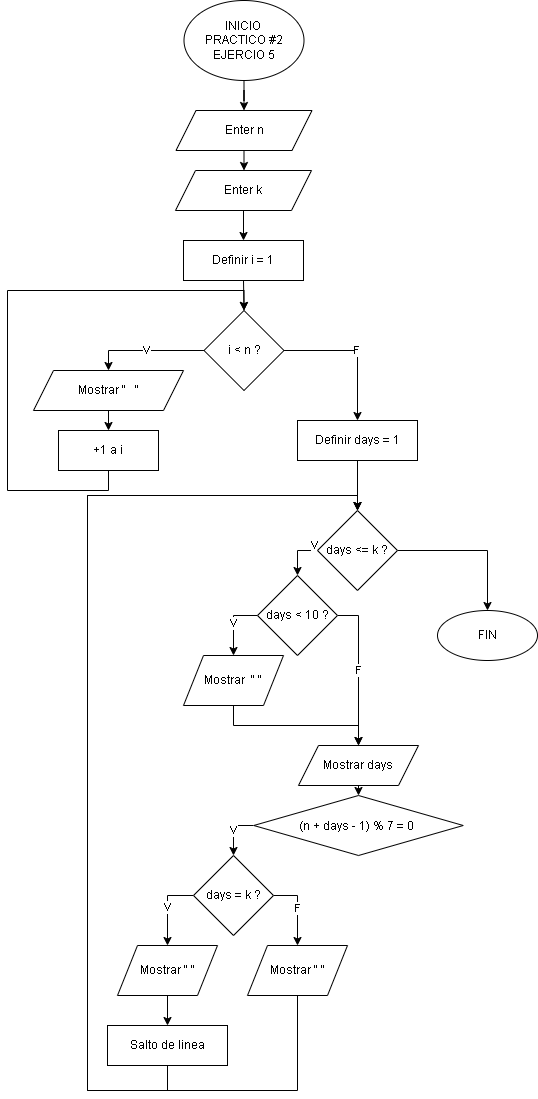

The diagram above was exported from draw.io. Its source (the exported page's mxGraphModel, read from the mxfile embedded in the PNG):
<mxGraphModel dx="1434" dy="780" grid="1" gridSize="10" guides="1" tooltips="1" connect="1" arrows="1" fold="1" page="1" pageScale="1" pageWidth="827" pageHeight="1169" math="0" shadow="0">
  <root>
    <mxCell id="0" />
    <mxCell id="1" parent="0" />
    <mxCell id="NEcSdeRC-0UkgSUavx_R-111" style="edgeStyle=orthogonalEdgeStyle;rounded=0;orthogonalLoop=1;jettySize=auto;html=1;exitX=0.5;exitY=1;exitDx=0;exitDy=0;fontFamily=Helvetica;" parent="1" source="8Z5KYWjP1RI4o8_INC1V-1" target="NEcSdeRC-0UkgSUavx_R-109" edge="1">
      <mxGeometry relative="1" as="geometry" />
    </mxCell>
    <mxCell id="8Z5KYWjP1RI4o8_INC1V-1" value="INICIO&amp;nbsp;&lt;div&gt;PRACTICO #2&lt;br&gt;&lt;div&gt;EJERCIO 5&lt;/div&gt;&lt;/div&gt;" style="ellipse;whiteSpace=wrap;html=1;fontFamily=Helvetica;" parent="1" vertex="1">
      <mxGeometry x="286.5" y="10" width="120" height="80" as="geometry" />
    </mxCell>
    <mxCell id="QiFFyjEqlW61KFqYCfQC-42" style="edgeStyle=orthogonalEdgeStyle;rounded=0;orthogonalLoop=1;jettySize=auto;html=1;exitX=0.5;exitY=1;exitDx=0;exitDy=0;entryX=0.5;entryY=0;entryDx=0;entryDy=0;fontFamily=Helvetica;" parent="1" source="NEcSdeRC-0UkgSUavx_R-109" edge="1">
      <mxGeometry relative="1" as="geometry">
        <mxPoint x="346.5" y="180" as="targetPoint" />
      </mxGeometry>
    </mxCell>
    <mxCell id="NEcSdeRC-0UkgSUavx_R-109" value="Enter n" style="shape=parallelogram;perimeter=parallelogramPerimeter;whiteSpace=wrap;html=1;fixedSize=1;fontFamily=Helvetica;" parent="1" vertex="1">
      <mxGeometry x="278.5" y="120" width="136" height="40" as="geometry" />
    </mxCell>
    <mxCell id="4mZovCddXX32TFtKimJk-84" style="edgeStyle=orthogonalEdgeStyle;rounded=0;orthogonalLoop=1;jettySize=auto;html=1;exitX=0.5;exitY=1;exitDx=0;exitDy=0;entryX=0.5;entryY=0;entryDx=0;entryDy=0;" edge="1" parent="1" source="4mZovCddXX32TFtKimJk-1" target="4mZovCddXX32TFtKimJk-56">
      <mxGeometry relative="1" as="geometry" />
    </mxCell>
    <mxCell id="4mZovCddXX32TFtKimJk-1" value="Definir i = 1" style="rounded=0;whiteSpace=wrap;html=1;" vertex="1" parent="1">
      <mxGeometry x="286" y="250" width="120" height="40" as="geometry" />
    </mxCell>
    <mxCell id="4mZovCddXX32TFtKimJk-58" value="V" style="edgeStyle=orthogonalEdgeStyle;rounded=0;orthogonalLoop=1;jettySize=auto;html=1;exitX=0;exitY=0.5;exitDx=0;exitDy=0;entryX=0.5;entryY=0;entryDx=0;entryDy=0;" edge="1" parent="1" source="4mZovCddXX32TFtKimJk-56" target="4mZovCddXX32TFtKimJk-57">
      <mxGeometry relative="1" as="geometry">
        <mxPoint x="140" y="440" as="targetPoint" />
      </mxGeometry>
    </mxCell>
    <mxCell id="4mZovCddXX32TFtKimJk-60" value="F" style="edgeStyle=orthogonalEdgeStyle;rounded=0;orthogonalLoop=1;jettySize=auto;html=1;exitX=1;exitY=0.5;exitDx=0;exitDy=0;entryX=0.5;entryY=0;entryDx=0;entryDy=0;" edge="1" parent="1" source="4mZovCddXX32TFtKimJk-56" target="4mZovCddXX32TFtKimJk-86">
      <mxGeometry relative="1" as="geometry">
        <mxPoint x="426.5" y="430" as="targetPoint" />
      </mxGeometry>
    </mxCell>
    <mxCell id="4mZovCddXX32TFtKimJk-56" value="i &amp;lt; n ?" style="rhombus;whiteSpace=wrap;html=1;" vertex="1" parent="1">
      <mxGeometry x="306.5" y="320" width="80" height="80" as="geometry" />
    </mxCell>
    <mxCell id="4mZovCddXX32TFtKimJk-83" style="edgeStyle=orthogonalEdgeStyle;rounded=0;orthogonalLoop=1;jettySize=auto;html=1;exitX=0.5;exitY=1;exitDx=0;exitDy=0;entryX=0.5;entryY=0;entryDx=0;entryDy=0;" edge="1" parent="1" source="4mZovCddXX32TFtKimJk-57" target="4mZovCddXX32TFtKimJk-82">
      <mxGeometry relative="1" as="geometry" />
    </mxCell>
    <mxCell id="4mZovCddXX32TFtKimJk-57" value="Mostrar &quot;&amp;nbsp; &amp;nbsp;&quot;" style="shape=parallelogram;perimeter=parallelogramPerimeter;whiteSpace=wrap;html=1;fixedSize=1;" vertex="1" parent="1">
      <mxGeometry x="136" y="380" width="150" height="40" as="geometry" />
    </mxCell>
    <mxCell id="4mZovCddXX32TFtKimJk-81" style="edgeStyle=orthogonalEdgeStyle;rounded=0;orthogonalLoop=1;jettySize=auto;html=1;exitX=0.5;exitY=1;exitDx=0;exitDy=0;entryX=0.5;entryY=0;entryDx=0;entryDy=0;" edge="1" parent="1" source="4mZovCddXX32TFtKimJk-80" target="4mZovCddXX32TFtKimJk-1">
      <mxGeometry relative="1" as="geometry" />
    </mxCell>
    <mxCell id="4mZovCddXX32TFtKimJk-80" value="Enter k" style="shape=parallelogram;perimeter=parallelogramPerimeter;whiteSpace=wrap;html=1;fixedSize=1;fontFamily=Helvetica;" vertex="1" parent="1">
      <mxGeometry x="278" y="180" width="136" height="40" as="geometry" />
    </mxCell>
    <mxCell id="4mZovCddXX32TFtKimJk-85" style="edgeStyle=orthogonalEdgeStyle;rounded=0;orthogonalLoop=1;jettySize=auto;html=1;exitX=0.5;exitY=1;exitDx=0;exitDy=0;entryX=0.5;entryY=0;entryDx=0;entryDy=0;" edge="1" parent="1" source="4mZovCddXX32TFtKimJk-82" target="4mZovCddXX32TFtKimJk-56">
      <mxGeometry relative="1" as="geometry">
        <Array as="points">
          <mxPoint x="211" y="500" />
          <mxPoint x="110" y="500" />
          <mxPoint x="110" y="300" />
          <mxPoint x="347" y="300" />
        </Array>
      </mxGeometry>
    </mxCell>
    <mxCell id="4mZovCddXX32TFtKimJk-82" value="+1 a i" style="rounded=0;whiteSpace=wrap;html=1;" vertex="1" parent="1">
      <mxGeometry x="161" y="440" width="100" height="40" as="geometry" />
    </mxCell>
    <mxCell id="4mZovCddXX32TFtKimJk-88" style="edgeStyle=orthogonalEdgeStyle;rounded=0;orthogonalLoop=1;jettySize=auto;html=1;exitX=0.5;exitY=1;exitDx=0;exitDy=0;entryX=0.5;entryY=0;entryDx=0;entryDy=0;" edge="1" parent="1" source="4mZovCddXX32TFtKimJk-86" target="4mZovCddXX32TFtKimJk-87">
      <mxGeometry relative="1" as="geometry" />
    </mxCell>
    <mxCell id="4mZovCddXX32TFtKimJk-86" value="Definir days = 1" style="rounded=0;whiteSpace=wrap;html=1;" vertex="1" parent="1">
      <mxGeometry x="400" y="430" width="120" height="40" as="geometry" />
    </mxCell>
    <mxCell id="4mZovCddXX32TFtKimJk-90" value="V" style="edgeStyle=orthogonalEdgeStyle;rounded=0;orthogonalLoop=1;jettySize=auto;html=1;exitX=0;exitY=0.5;exitDx=0;exitDy=0;entryX=0.5;entryY=0;entryDx=0;entryDy=0;" edge="1" parent="1" source="4mZovCddXX32TFtKimJk-87" target="4mZovCddXX32TFtKimJk-89">
      <mxGeometry x="-0.8491" y="-5" relative="1" as="geometry">
        <mxPoint as="offset" />
      </mxGeometry>
    </mxCell>
    <mxCell id="4mZovCddXX32TFtKimJk-112" style="edgeStyle=orthogonalEdgeStyle;rounded=0;orthogonalLoop=1;jettySize=auto;html=1;exitX=1;exitY=0.5;exitDx=0;exitDy=0;entryX=0.5;entryY=0;entryDx=0;entryDy=0;" edge="1" parent="1" source="4mZovCddXX32TFtKimJk-87" target="4mZovCddXX32TFtKimJk-111">
      <mxGeometry relative="1" as="geometry" />
    </mxCell>
    <mxCell id="4mZovCddXX32TFtKimJk-87" value="days &amp;lt;= k ?" style="rhombus;whiteSpace=wrap;html=1;" vertex="1" parent="1">
      <mxGeometry x="420" y="520" width="80" height="80" as="geometry" />
    </mxCell>
    <mxCell id="4mZovCddXX32TFtKimJk-92" value="V" style="edgeStyle=orthogonalEdgeStyle;rounded=0;orthogonalLoop=1;jettySize=auto;html=1;exitX=0;exitY=0.5;exitDx=0;exitDy=0;entryX=0.5;entryY=0;entryDx=0;entryDy=0;" edge="1" parent="1" source="4mZovCddXX32TFtKimJk-89" target="4mZovCddXX32TFtKimJk-91">
      <mxGeometry relative="1" as="geometry" />
    </mxCell>
    <mxCell id="4mZovCddXX32TFtKimJk-100" value="F" style="edgeStyle=orthogonalEdgeStyle;rounded=0;orthogonalLoop=1;jettySize=auto;html=1;exitX=1;exitY=0.5;exitDx=0;exitDy=0;entryX=0.5;entryY=0;entryDx=0;entryDy=0;" edge="1" parent="1" source="4mZovCddXX32TFtKimJk-89" target="4mZovCddXX32TFtKimJk-99">
      <mxGeometry relative="1" as="geometry" />
    </mxCell>
    <mxCell id="4mZovCddXX32TFtKimJk-89" value="days &amp;lt; 10 ?" style="rhombus;whiteSpace=wrap;html=1;" vertex="1" parent="1">
      <mxGeometry x="360" y="585" width="80" height="80" as="geometry" />
    </mxCell>
    <mxCell id="4mZovCddXX32TFtKimJk-95" style="edgeStyle=orthogonalEdgeStyle;rounded=0;orthogonalLoop=1;jettySize=auto;html=1;exitX=0.5;exitY=1;exitDx=0;exitDy=0;entryX=0.5;entryY=0;entryDx=0;entryDy=0;" edge="1" parent="1" source="4mZovCddXX32TFtKimJk-91" target="4mZovCddXX32TFtKimJk-99">
      <mxGeometry relative="1" as="geometry">
        <mxPoint x="336" y="745" as="targetPoint" />
      </mxGeometry>
    </mxCell>
    <mxCell id="4mZovCddXX32TFtKimJk-91" value="Mostrar&amp;nbsp; &quot; &quot;" style="shape=parallelogram;perimeter=parallelogramPerimeter;whiteSpace=wrap;html=1;fixedSize=1;" vertex="1" parent="1">
      <mxGeometry x="286" y="665" width="100" height="50" as="geometry" />
    </mxCell>
    <mxCell id="4mZovCddXX32TFtKimJk-102" value="V" style="edgeStyle=orthogonalEdgeStyle;rounded=0;orthogonalLoop=1;jettySize=auto;html=1;exitX=0;exitY=0.5;exitDx=0;exitDy=0;entryX=0.5;entryY=0;entryDx=0;entryDy=0;" edge="1" parent="1" source="4mZovCddXX32TFtKimJk-93" target="4mZovCddXX32TFtKimJk-97">
      <mxGeometry relative="1" as="geometry" />
    </mxCell>
    <mxCell id="4mZovCddXX32TFtKimJk-93" value="&lt;div style=&quot;background-color: rgb(255, 255, 255); font-weight: normal; line-height: 19px; white-space: pre;&quot;&gt;&lt;div&gt;&lt;font face=&quot;Helvetica&quot; style=&quot;font-size: 12px;&quot;&gt;(n + days - 1) % 7 = 0 &lt;/font&gt;&lt;/div&gt;&lt;/div&gt;" style="rhombus;whiteSpace=wrap;html=1;" vertex="1" parent="1">
      <mxGeometry x="356.25" y="805" width="209.5" height="60" as="geometry" />
    </mxCell>
    <mxCell id="4mZovCddXX32TFtKimJk-104" value="V" style="edgeStyle=orthogonalEdgeStyle;rounded=0;orthogonalLoop=1;jettySize=auto;html=1;exitX=0;exitY=0.5;exitDx=0;exitDy=0;entryX=0.5;entryY=0;entryDx=0;entryDy=0;" edge="1" parent="1" source="4mZovCddXX32TFtKimJk-97" target="4mZovCddXX32TFtKimJk-103">
      <mxGeometry relative="1" as="geometry" />
    </mxCell>
    <mxCell id="4mZovCddXX32TFtKimJk-108" value="F" style="edgeStyle=orthogonalEdgeStyle;rounded=0;orthogonalLoop=1;jettySize=auto;html=1;exitX=1;exitY=0.5;exitDx=0;exitDy=0;entryX=0.5;entryY=0;entryDx=0;entryDy=0;" edge="1" parent="1" source="4mZovCddXX32TFtKimJk-97" target="4mZovCddXX32TFtKimJk-107">
      <mxGeometry relative="1" as="geometry" />
    </mxCell>
    <mxCell id="4mZovCddXX32TFtKimJk-97" value="days = k ?" style="rhombus;whiteSpace=wrap;html=1;" vertex="1" parent="1">
      <mxGeometry x="296" y="865" width="80" height="80" as="geometry" />
    </mxCell>
    <mxCell id="4mZovCddXX32TFtKimJk-101" style="edgeStyle=orthogonalEdgeStyle;rounded=0;orthogonalLoop=1;jettySize=auto;html=1;exitX=0.5;exitY=1;exitDx=0;exitDy=0;entryX=0.5;entryY=0;entryDx=0;entryDy=0;" edge="1" parent="1" source="4mZovCddXX32TFtKimJk-99" target="4mZovCddXX32TFtKimJk-93">
      <mxGeometry relative="1" as="geometry" />
    </mxCell>
    <mxCell id="4mZovCddXX32TFtKimJk-99" value="Mostrar days" style="shape=parallelogram;perimeter=parallelogramPerimeter;whiteSpace=wrap;html=1;fixedSize=1;" vertex="1" parent="1">
      <mxGeometry x="401" y="755" width="120" height="40" as="geometry" />
    </mxCell>
    <mxCell id="4mZovCddXX32TFtKimJk-106" style="edgeStyle=orthogonalEdgeStyle;rounded=0;orthogonalLoop=1;jettySize=auto;html=1;exitX=0.5;exitY=1;exitDx=0;exitDy=0;entryX=0.5;entryY=0;entryDx=0;entryDy=0;" edge="1" parent="1" source="4mZovCddXX32TFtKimJk-103" target="4mZovCddXX32TFtKimJk-105">
      <mxGeometry relative="1" as="geometry" />
    </mxCell>
    <mxCell id="4mZovCddXX32TFtKimJk-103" value="Mostrar &quot; &quot;" style="shape=parallelogram;perimeter=parallelogramPerimeter;whiteSpace=wrap;html=1;fixedSize=1;" vertex="1" parent="1">
      <mxGeometry x="220" y="955" width="100" height="50" as="geometry" />
    </mxCell>
    <mxCell id="4mZovCddXX32TFtKimJk-109" style="edgeStyle=orthogonalEdgeStyle;rounded=0;orthogonalLoop=1;jettySize=auto;html=1;exitX=0.5;exitY=1;exitDx=0;exitDy=0;entryX=0.5;entryY=0;entryDx=0;entryDy=0;" edge="1" parent="1" source="4mZovCddXX32TFtKimJk-105" target="4mZovCddXX32TFtKimJk-87">
      <mxGeometry relative="1" as="geometry">
        <Array as="points">
          <mxPoint x="270" y="1100" />
          <mxPoint x="190" y="1100" />
          <mxPoint x="190" y="505" />
        </Array>
      </mxGeometry>
    </mxCell>
    <mxCell id="4mZovCddXX32TFtKimJk-105" value="Salto de linea" style="rounded=0;whiteSpace=wrap;html=1;" vertex="1" parent="1">
      <mxGeometry x="210" y="1035" width="120" height="40" as="geometry" />
    </mxCell>
    <mxCell id="4mZovCddXX32TFtKimJk-110" style="edgeStyle=orthogonalEdgeStyle;rounded=0;orthogonalLoop=1;jettySize=auto;html=1;entryX=0.5;entryY=0;entryDx=0;entryDy=0;exitX=0.5;exitY=1;exitDx=0;exitDy=0;" edge="1" parent="1" source="4mZovCddXX32TFtKimJk-107" target="4mZovCddXX32TFtKimJk-87">
      <mxGeometry relative="1" as="geometry">
        <mxPoint x="400" y="1030" as="sourcePoint" />
        <Array as="points">
          <mxPoint x="400" y="1100" />
          <mxPoint x="190" y="1100" />
          <mxPoint x="190" y="505" />
        </Array>
      </mxGeometry>
    </mxCell>
    <mxCell id="4mZovCddXX32TFtKimJk-107" value="Mostrar &quot; &quot;" style="shape=parallelogram;perimeter=parallelogramPerimeter;whiteSpace=wrap;html=1;fixedSize=1;" vertex="1" parent="1">
      <mxGeometry x="350" y="955" width="100" height="50" as="geometry" />
    </mxCell>
    <mxCell id="4mZovCddXX32TFtKimJk-111" value="FIN" style="ellipse;whiteSpace=wrap;html=1;" vertex="1" parent="1">
      <mxGeometry x="540" y="620" width="100" height="50" as="geometry" />
    </mxCell>
  </root>
</mxGraphModel>